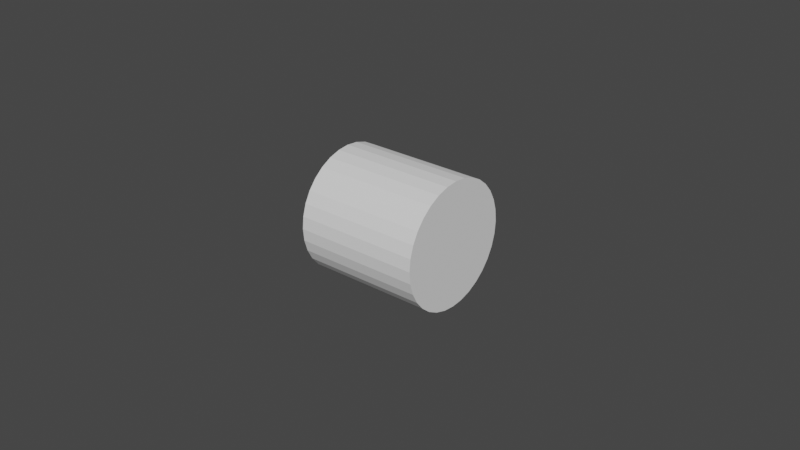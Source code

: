 # Source: ShellCasing.blend  (saved by Blender 2.80.44; exported with 4.5.12 LTS)
import bpy
from mathutils import Matrix  # noqa: F401  (used for matrix-valued properties, if any)

bpy.ops.wm.read_factory_settings(use_empty=True)
scene = bpy.context.scene
scene.name = 'Scene'

# ---- collections
col_collection = bpy.data.collections.new('Collection'); scene.collection.children.link(col_collection)

# ---- world
world_world = bpy.data.worlds.new('World'); scene.world = world_world
world_world.use_nodes = True; world_world.node_tree.nodes.clear()
_N = world_world.node_tree.nodes; _L = world_world.node_tree.links
n0 = _N.new('ShaderNodeOutputWorld'); n0.name = 'World Output'; n0.location = (300, 300)
n1 = _N.new('ShaderNodeBackground'); n1.name = 'Background'; n1.location = (10, 300)
n1.inputs[0].default_value = (0.05088, 0.05088, 0.05088, 1.0)
_L.new(n1.outputs[0], n0.inputs[0])
n0.is_active_output = True
world_world.color = (0.05088, 0.05088, 0.05088)
world_world.use_sun_shadow = False
world_world.sun_shadow_jitter_overblur = 0.0

# ---- meshes
me_cylinder = bpy.data.meshes.new('Cylinder')
me_cylinder.from_pydata([(0.0, 1.0, -1.0), (0.0, 1.0, 1.0), (0.1951, 0.9808, -1.0), (0.1951, 0.9808, 1.0), (0.3827, 0.9239, -1.0), (0.3827, 0.9239, 1.0), (0.5556, 0.8315, -1.0), (0.5556, 0.8315, 1.0), (0.7071, 0.7071, -1.0), (0.7071, 0.7071, 1.0), (0.8315, 0.5556, -1.0), (0.8315, 0.5556, 1.0), (0.9239, 0.3827, -1.0), (0.9239, 0.3827, 1.0), (0.9808, 0.1951, -1.0), (0.9808, 0.1951, 1.0), (1.0, 7.55e-08, -1.0), (1.0, 7.55e-08, 1.0), (0.9808, -0.1951, -1.0), (0.9808, -0.1951, 1.0), (0.9239, -0.3827, -1.0), (0.9239, -0.3827, 1.0), (0.8315, -0.5556, -1.0), (0.8315, -0.5556, 1.0), (0.7071, -0.7071, -1.0), (0.7071, -0.7071, 1.0), (0.5556, -0.8315, -1.0), (0.5556, -0.8315, 1.0), (0.3827, -0.9239, -1.0), (0.3827, -0.9239, 1.0), (0.1951, -0.9808, -1.0), (0.1951, -0.9808, 1.0), (-3.258e-07, -1.0, -1.0), (-3.258e-07, -1.0, 1.0), (-0.1951, -0.9808, -1.0), (-0.1951, -0.9808, 1.0), (-0.3827, -0.9239, -1.0), (-0.3827, -0.9239, 1.0), (-0.5556, -0.8315, -1.0), (-0.5556, -0.8315, 1.0), (-0.7071, -0.7071, -1.0), (-0.7071, -0.7071, 1.0), (-0.8315, -0.5556, -1.0), (-0.8315, -0.5556, 1.0), (-0.9239, -0.3827, -1.0), (-0.9239, -0.3827, 1.0), (-0.9808, -0.1951, -1.0), (-0.9808, -0.1951, 1.0), (-1.0, 9.656e-07, -1.0), (-1.0, 9.656e-07, 1.0), (-0.9808, 0.1951, -1.0), (-0.9808, 0.1951, 1.0), (-0.9239, 0.3827, -1.0), (-0.9239, 0.3827, 1.0), (-0.8315, 0.5556, -1.0), (-0.8315, 0.5556, 1.0), (-0.7071, 0.7071, -1.0), (-0.7071, 0.7071, 1.0), (-0.5556, 0.8315, -1.0), (-0.5556, 0.8315, 1.0), (-0.3827, 0.9239, -1.0), (-0.3827, 0.9239, 1.0), (-0.1951, 0.9808, -1.0), (-0.1951, 0.9808, 1.0)], [], [(0, 1, 3, 2), (2, 3, 5, 4), (4, 5, 7, 6), (6, 7, 9, 8), (8, 9, 11, 10), (10, 11, 13, 12), (12, 13, 15, 14), (14, 15, 17, 16), (16, 17, 19, 18), (18, 19, 21, 20), (20, 21, 23, 22), (22, 23, 25, 24), (24, 25, 27, 26), (26, 27, 29, 28), (28, 29, 31, 30), (30, 31, 33, 32), (32, 33, 35, 34), (34, 35, 37, 36), (36, 37, 39, 38), (38, 39, 41, 40), (40, 41, 43, 42), (42, 43, 45, 44), (44, 45, 47, 46), (46, 47, 49, 48), (48, 49, 51, 50), (50, 51, 53, 52), (52, 53, 55, 54), (54, 55, 57, 56), (56, 57, 59, 58), (58, 59, 61, 60), (3, 1, 63, 61, 59, 57, 55, 53, 51, 49, 47, 45, 43, 41, 39, 37, 35, 33, 31, 29, 27, 25, 23, 21, 19, 17, 15, 13, 11, 9, 7, 5), (60, 61, 63, 62), (62, 63, 1, 0), (0, 2, 4, 6, 8, 10, 12, 14, 16, 18, 20, 22, 24, 26, 28, 30, 32, 34, 36, 38, 40, 42, 44, 46, 48, 50, 52, 54, 56, 58, 60, 62)])
_uv = me_cylinder.uv_layers.new(name='UVMap')
_uv.uv.foreach_set('vector', [1.0, 0.5, 1.0, 1.0, 0.9688, 1.0, 0.9688, 0.5, 0.9688, 0.5, 0.9688, 1.0, 0.9375, 1.0, 0.9375, 0.5, 0.9375, 0.5, 0.9375, 1.0, 0.9062, 1.0, 0.9062, 0.5, 0.9062, 0.5, 0.9062, 1.0, 0.875, 1.0, 0.875, 0.5, 0.875, 0.5, 0.875, 1.0, 0.8438, 1.0, 0.8438, 0.5, 0.8438, 0.5, 0.8438, 1.0, 0.8125, 1.0, 0.8125, 0.5, 0.8125, 0.5, 0.8125, 1.0, 0.7812, 1.0, 0.7812, 0.5, 0.7812, 0.5, 0.7812, 1.0, 0.75, 1.0, 0.75, 0.5, 0.75, 0.5, 0.75, 1.0, 0.7188, 1.0, 0.7188, 0.5, 0.7188, 0.5, 0.7188, 1.0, 0.6875, 1.0, 0.6875, 0.5, 0.6875, 0.5, 0.6875, 1.0, 0.6562, 1.0, 0.6562, 0.5, 0.6562, 0.5, 0.6562, 1.0, 0.625, 1.0, 0.625, 0.5, 0.625, 0.5, 0.625, 1.0, 0.5938, 1.0, 0.5938, 0.5, 0.5938, 0.5, 0.5938, 1.0, 0.5625, 1.0, 0.5625, 0.5, 0.5625, 0.5, 0.5625, 1.0, 0.5312, 1.0, 0.5312, 0.5, 0.5312, 0.5, 0.5312, 1.0, 0.5, 1.0, 0.5, 0.5, 0.5, 0.5, 0.5, 1.0, 0.4688, 1.0, 0.4688, 0.5, 0.4688, 0.5, 0.4688, 1.0, 0.4375, 1.0, 0.4375, 0.5, 0.4375, 0.5, 0.4375, 1.0, 0.4062, 1.0, 0.4062, 0.5, 0.4062, 0.5, 0.4062, 1.0, 0.375, 1.0, 0.375, 0.5, 0.375, 0.5, 0.375, 1.0, 0.3438, 1.0, 0.3438, 0.5, 0.3438, 0.5, 0.3438, 1.0, 0.3125, 1.0, 0.3125, 0.5, 0.3125, 0.5, 0.3125, 1.0, 0.2812, 1.0, 0.2812, 0.5, 0.2812, 0.5, 0.2812, 1.0, 0.25, 1.0, 0.25, 0.5, 0.25, 0.5, 0.25, 1.0, 0.2188, 1.0, 0.2188, 0.5, 0.2188, 0.5, 0.2188, 1.0, 0.1875, 1.0, 0.1875, 0.5, 0.1875, 0.5, 0.1875, 1.0, 0.1562, 1.0, 0.1562, 0.5, 0.1562, 0.5, 0.1562, 1.0, 0.125, 1.0, 0.125, 0.5, 0.125, 0.5, 0.125, 1.0, 0.09375, 1.0, 0.09375, 0.5, 0.09375, 0.5, 0.09375, 1.0, 0.0625, 1.0, 0.0625, 0.5, 0.2968, 0.4854, 0.25, 0.49, 0.2032, 0.4854, 0.1582, 0.4717, 0.1167, 0.4496, 0.08029, 0.4197, 0.05045, 0.3833, 0.02827, 0.3418, 0.01461, 0.2968, 0.01, 0.25, 0.01461, 0.2032, 0.02827, 0.1582, 0.05045, 0.1167, 0.08029, 0.08029, 0.1167, 0.05045, 0.1582, 0.02827, 0.2032, 0.01461, 0.25, 0.01, 0.2968, 0.01461, 0.3418, 0.02827, 0.3833, 0.05045, 0.4197, 0.08029, 0.4496, 0.1167, 0.4717, 0.1582, 0.4854, 0.2032, 0.49, 0.25, 0.4854, 0.2968, 0.4717, 0.3418, 0.4496, 0.3833, 0.4197, 0.4197, 0.3833, 0.4496, 0.3418, 0.4717, 0.0625, 0.5, 0.0625, 1.0, 0.03125, 1.0, 0.03125, 0.5, 0.03125, 0.5, 0.03125, 1.0, 0.0, 1.0, 0.0, 0.5, 0.75, 0.49, 0.7968, 0.4854, 0.8418, 0.4717, 0.8833, 0.4496, 0.9197, 0.4197, 0.9496, 0.3833, 0.9717, 0.3418, 0.9854, 0.2968, 0.99, 0.25, 0.9854, 0.2032, 0.9717, 0.1582, 0.9496, 0.1167, 0.9197, 0.08029, 0.8833, 0.05045, 0.8418, 0.02827, 0.7968, 0.01461, 0.75, 0.01, 0.7032, 0.01461, 0.6582, 0.02827, 0.6167, 0.05045, 0.5803, 0.08029, 0.5504, 0.1167, 0.5283, 0.1582, 0.5146, 0.2032, 0.51, 0.25, 0.5146, 0.2968, 0.5283, 0.3418, 0.5504, 0.3833, 0.5803, 0.4197, 0.6167, 0.4496, 0.6582, 0.4717, 0.7032, 0.4854])
me_cylinder.use_remesh_preserve_volume = False
me_cylinder.use_remesh_preserve_attributes = False
me_cylinder.use_mirror_vertex_groups = False
me_cylinder.update()

# ---- objects
ob_cylinder = bpy.data.objects.new('Cylinder', me_cylinder)

# ---- transforms, parenting, visibility, modifiers, constraints
ob_cylinder.location = (0.0, 0.0, 0.0)
ob_cylinder.rotation_euler = (0.0, 1.571, 0.0)
ob_cylinder.scale = (0.02, 0.02, 0.02)
ob_cylinder.lineart.crease_threshold = 0.0

# ---- collection membership
col_collection.objects.link(ob_cylinder)

# ---- scene / render settings (as saved in the file)
scene.frame_start = 1; scene.frame_end = 250; scene.frame_set(1)
scene.render.engine = 'BLENDER_EEVEE_NEXT'
scene.cycles.use_denoising = False
scene.cycles.samples = 128
scene.cycles.sampling_pattern = 'TABULATED_SOBOL'
scene.cycles.use_adaptive_sampling = False
scene.cycles.use_light_tree = False
scene.view_settings.view_transform = 'Filmic'
bpy.context.view_layer.update()

# ---- added for rendering (the .blend has no active camera and no usable light): camera, sun
cam_auto = bpy.data.cameras.new('AutoCamera')
cam_auto.lens = 50.0
cam_auto.sensor_width = 36.0
cam_auto.clip_end = 1000.0
ob_auto_camera = bpy.data.objects.new('AutoCamera', cam_auto)
scene.collection.objects.link(ob_auto_camera)
ob_auto_camera.location = (0.185045, -0.222054, 0.148036)
ob_auto_camera.rotation_euler = (1.09748, -7.21219e-08, 0.694738)
scene.camera = ob_auto_camera
light_auto_sun = bpy.data.lights.new('AutoSun', 'SUN')
light_auto_sun.energy = 3.0
light_auto_sun.angle = 0.0523599
ob_auto_sun = bpy.data.objects.new('AutoSun', light_auto_sun)
scene.collection.objects.link(ob_auto_sun)
ob_auto_sun.rotation_euler = (0.872665, 0.174533, 0.523599)
bpy.context.view_layer.update()
